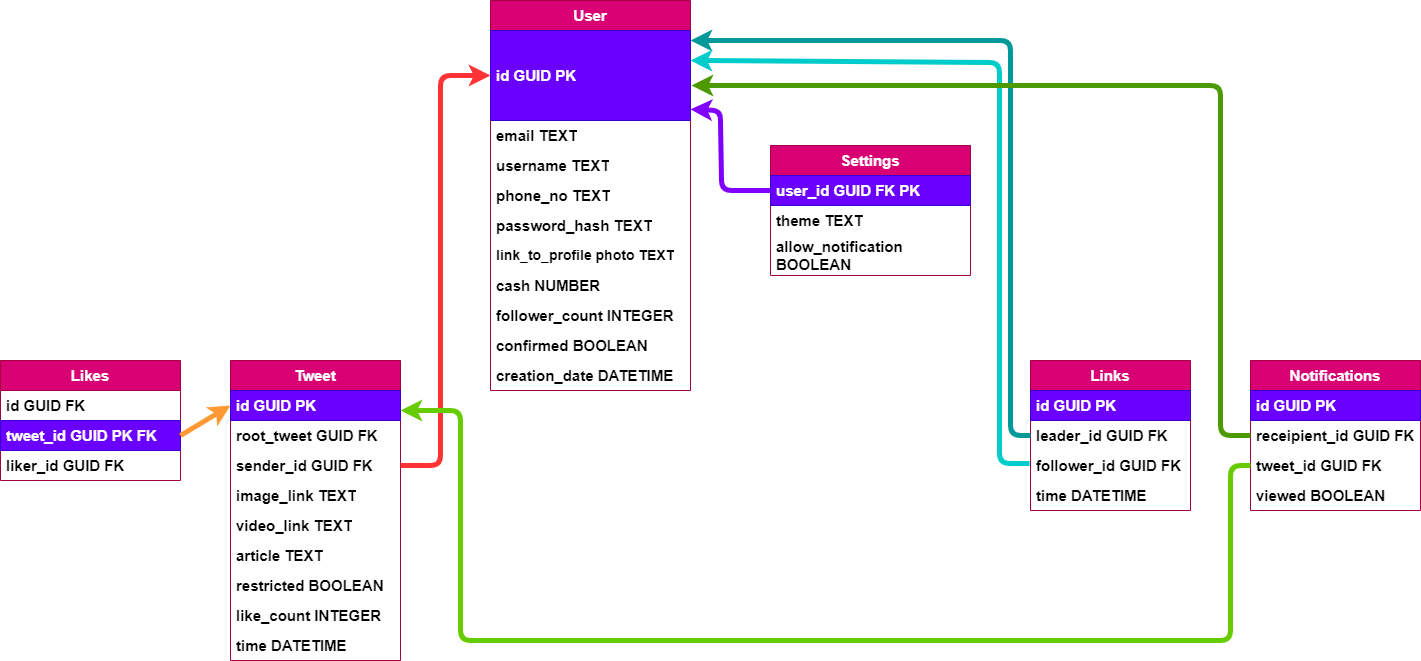

The diagram above was exported from draw.io. Its source (the exported page's mxGraphModel, read from the mxfile embedded in the PNG):
<mxGraphModel dx="1490" dy="1292" grid="0" gridSize="22" guides="1" tooltips="1" connect="1" arrows="1" fold="1" page="1" pageScale="1" pageWidth="850" pageHeight="1100" background="#ffffff" math="0" shadow="0">
  <root>
    <mxCell id="0" />
    <mxCell id="1" parent="0" />
    <mxCell id="2" value="Tweet" style="swimlane;fontStyle=1;childLayout=stackLayout;horizontal=1;startSize=30;horizontalStack=0;resizeParent=1;resizeParentMax=0;resizeLast=0;collapsible=1;marginBottom=0;whiteSpace=wrap;html=1;fontSize=15;fillColor=#d80073;fontColor=#FFFFFF;strokeColor=#A50040;" parent="1" vertex="1">
      <mxGeometry x="-540" y="240" width="170" height="300" as="geometry" />
    </mxCell>
    <mxCell id="3" value="id GUID PK" style="text;strokeColor=#3700CC;fillColor=#6a00ff;align=left;verticalAlign=middle;spacingLeft=4;spacingRight=4;overflow=hidden;points=[[0,0.5],[1,0.5]];portConstraint=eastwest;rotatable=0;whiteSpace=wrap;html=1;fontColor=#FFFFFF;fontSize=15;fontStyle=1" parent="2" vertex="1">
      <mxGeometry y="30" width="170" height="30" as="geometry" />
    </mxCell>
    <mxCell id="4" value="root_tweet GUID FK" style="text;strokeColor=none;fillColor=none;align=left;verticalAlign=middle;spacingLeft=4;spacingRight=4;overflow=hidden;points=[[0,0.5],[1,0.5]];portConstraint=eastwest;rotatable=0;whiteSpace=wrap;html=1;fontSize=15;fontStyle=1;fontColor=#000000;" parent="2" vertex="1">
      <mxGeometry y="60" width="170" height="30" as="geometry" />
    </mxCell>
    <mxCell id="6" value="sender_id GUID FK" style="text;strokeColor=none;fillColor=none;align=left;verticalAlign=middle;spacingLeft=4;spacingRight=4;overflow=hidden;points=[[0,0.5],[1,0.5]];portConstraint=eastwest;rotatable=0;whiteSpace=wrap;html=1;fontSize=15;fontStyle=1;fontColor=#000000;" parent="2" vertex="1">
      <mxGeometry y="90" width="170" height="30" as="geometry" />
    </mxCell>
    <mxCell id="7" value="image_link TEXT" style="text;strokeColor=none;fillColor=none;align=left;verticalAlign=middle;spacingLeft=4;spacingRight=4;overflow=hidden;points=[[0,0.5],[1,0.5]];portConstraint=eastwest;rotatable=0;whiteSpace=wrap;html=1;fontSize=15;fontStyle=1;fontColor=#000000;" parent="2" vertex="1">
      <mxGeometry y="120" width="170" height="30" as="geometry" />
    </mxCell>
    <mxCell id="8" value="video_link TEXT" style="text;strokeColor=none;fillColor=none;align=left;verticalAlign=middle;spacingLeft=4;spacingRight=4;overflow=hidden;points=[[0,0.5],[1,0.5]];portConstraint=eastwest;rotatable=0;whiteSpace=wrap;html=1;fontSize=15;fontStyle=1;fontColor=#000000;" parent="2" vertex="1">
      <mxGeometry y="150" width="170" height="30" as="geometry" />
    </mxCell>
    <mxCell id="9" value="article TEXT" style="text;strokeColor=none;fillColor=none;align=left;verticalAlign=middle;spacingLeft=4;spacingRight=4;overflow=hidden;points=[[0,0.5],[1,0.5]];portConstraint=eastwest;rotatable=0;whiteSpace=wrap;html=1;fontSize=15;fontStyle=1;fontColor=#000000;" parent="2" vertex="1">
      <mxGeometry y="180" width="170" height="30" as="geometry" />
    </mxCell>
    <mxCell id="10" value="restricted BOOLEAN" style="text;strokeColor=none;fillColor=none;align=left;verticalAlign=middle;spacingLeft=4;spacingRight=4;overflow=hidden;points=[[0,0.5],[1,0.5]];portConstraint=eastwest;rotatable=0;whiteSpace=wrap;html=1;fontSize=15;fontStyle=1;fontColor=#000000;" parent="2" vertex="1">
      <mxGeometry y="210" width="170" height="30" as="geometry" />
    </mxCell>
    <mxCell id="11" value="like_count INTEGER" style="text;strokeColor=none;fillColor=none;align=left;verticalAlign=middle;spacingLeft=4;spacingRight=4;overflow=hidden;points=[[0,0.5],[1,0.5]];portConstraint=eastwest;rotatable=0;whiteSpace=wrap;html=1;fontSize=15;fontStyle=1;fontColor=#000000;" parent="2" vertex="1">
      <mxGeometry y="240" width="170" height="30" as="geometry" />
    </mxCell>
    <mxCell id="44" value="time DATETIME" style="text;strokeColor=none;fillColor=none;align=left;verticalAlign=middle;spacingLeft=4;spacingRight=4;overflow=hidden;points=[[0,0.5],[1,0.5]];portConstraint=eastwest;rotatable=0;whiteSpace=wrap;html=1;fontSize=15;fontStyle=1;fontColor=#000000;" parent="2" vertex="1">
      <mxGeometry y="270" width="170" height="30" as="geometry" />
    </mxCell>
    <mxCell id="12" value="Likes" style="swimlane;fontStyle=1;childLayout=stackLayout;horizontal=1;startSize=30;horizontalStack=0;resizeParent=1;resizeParentMax=0;resizeLast=0;collapsible=1;marginBottom=0;whiteSpace=wrap;html=1;fontSize=15;fillColor=#d80073;fontColor=#FFFFFF;strokeColor=#A50040;" parent="1" vertex="1">
      <mxGeometry x="-770" y="240" width="180" height="120" as="geometry" />
    </mxCell>
    <mxCell id="54" value="id GUID FK" style="text;strokeColor=none;fillColor=none;align=left;verticalAlign=middle;spacingLeft=4;spacingRight=4;overflow=hidden;points=[[0,0.5],[1,0.5]];portConstraint=eastwest;rotatable=0;whiteSpace=wrap;html=1;fontSize=15;fontStyle=1;fontColor=#000000;" parent="12" vertex="1">
      <mxGeometry y="30" width="180" height="30" as="geometry" />
    </mxCell>
    <mxCell id="13" value="tweet_id GUID PK FK" style="text;strokeColor=#3700CC;fillColor=#6a00ff;align=left;verticalAlign=middle;spacingLeft=4;spacingRight=4;overflow=hidden;points=[[0,0.5],[1,0.5]];portConstraint=eastwest;rotatable=0;whiteSpace=wrap;html=1;fontColor=#FFFFFF;fontSize=15;fontStyle=1" parent="12" vertex="1">
      <mxGeometry y="60" width="180" height="30" as="geometry" />
    </mxCell>
    <mxCell id="14" value="liker_id GUID FK" style="text;strokeColor=none;fillColor=none;align=left;verticalAlign=middle;spacingLeft=4;spacingRight=4;overflow=hidden;points=[[0,0.5],[1,0.5]];portConstraint=eastwest;rotatable=0;whiteSpace=wrap;html=1;fontSize=15;fontStyle=1;fontColor=#000000;" parent="12" vertex="1">
      <mxGeometry y="90" width="180" height="30" as="geometry" />
    </mxCell>
    <mxCell id="16" value="User" style="swimlane;fontStyle=1;childLayout=stackLayout;horizontal=1;startSize=30;horizontalStack=0;resizeParent=1;resizeParentMax=0;resizeLast=0;collapsible=1;marginBottom=0;whiteSpace=wrap;html=1;fontSize=15;fillColor=#d80073;strokeColor=#A50040;fontColor=#FFFFFF;" parent="1" vertex="1">
      <mxGeometry x="-280" y="-120" width="200" height="390" as="geometry" />
    </mxCell>
    <mxCell id="17" value="id GUID PK" style="text;strokeColor=#3700CC;fillColor=#6a00ff;align=left;verticalAlign=middle;spacingLeft=4;spacingRight=4;overflow=hidden;points=[[0,0.5],[1,0.5]];portConstraint=eastwest;rotatable=0;whiteSpace=wrap;html=1;fontColor=#FFFFFF;fontSize=15;fontStyle=1" parent="16" vertex="1">
      <mxGeometry y="30" width="200" height="90" as="geometry" />
    </mxCell>
    <mxCell id="18" value="email TEXT" style="text;strokeColor=none;fillColor=none;align=left;verticalAlign=middle;spacingLeft=4;spacingRight=4;overflow=hidden;points=[[0,0.5],[1,0.5]];portConstraint=eastwest;rotatable=0;whiteSpace=wrap;html=1;fontSize=15;fontStyle=1;fontColor=#000000;" parent="16" vertex="1">
      <mxGeometry y="120" width="200" height="30" as="geometry" />
    </mxCell>
    <mxCell id="19" value="username TEXT" style="text;strokeColor=none;fillColor=none;align=left;verticalAlign=middle;spacingLeft=4;spacingRight=4;overflow=hidden;points=[[0,0.5],[1,0.5]];portConstraint=eastwest;rotatable=0;whiteSpace=wrap;html=1;fontSize=15;fontStyle=1;fontColor=#000000;" parent="16" vertex="1">
      <mxGeometry y="150" width="200" height="30" as="geometry" />
    </mxCell>
    <mxCell id="20" value="phone_no TEXT" style="text;strokeColor=none;fillColor=none;align=left;verticalAlign=middle;spacingLeft=4;spacingRight=4;overflow=hidden;points=[[0,0.5],[1,0.5]];portConstraint=eastwest;rotatable=0;whiteSpace=wrap;html=1;fontSize=15;fontStyle=1;fontColor=#000000;" parent="16" vertex="1">
      <mxGeometry y="180" width="200" height="30" as="geometry" />
    </mxCell>
    <mxCell id="21" value="password_hash TEXT" style="text;strokeColor=none;fillColor=none;align=left;verticalAlign=middle;spacingLeft=4;spacingRight=4;overflow=hidden;points=[[0,0.5],[1,0.5]];portConstraint=eastwest;rotatable=0;whiteSpace=wrap;html=1;fontSize=15;fontStyle=1;fontColor=#000000;" parent="16" vertex="1">
      <mxGeometry y="210" width="200" height="30" as="geometry" />
    </mxCell>
    <mxCell id="22" value="link_to_profile photo TEXT" style="text;strokeColor=none;fillColor=none;align=left;verticalAlign=middle;spacingLeft=4;spacingRight=4;overflow=hidden;points=[[0,0.5],[1,0.5]];portConstraint=eastwest;rotatable=0;whiteSpace=wrap;html=1;fontSize=14;fontStyle=1;fontColor=#000000;" parent="16" vertex="1">
      <mxGeometry y="240" width="200" height="30" as="geometry" />
    </mxCell>
    <mxCell id="23" value="cash NUMBER" style="text;strokeColor=none;fillColor=none;align=left;verticalAlign=middle;spacingLeft=4;spacingRight=4;overflow=hidden;points=[[0,0.5],[1,0.5]];portConstraint=eastwest;rotatable=0;whiteSpace=wrap;html=1;fontSize=15;fontStyle=1;fontColor=#000000;" parent="16" vertex="1">
      <mxGeometry y="270" width="200" height="30" as="geometry" />
    </mxCell>
    <mxCell id="24" value="follower_count INTEGER" style="text;strokeColor=none;fillColor=none;align=left;verticalAlign=middle;spacingLeft=4;spacingRight=4;overflow=hidden;points=[[0,0.5],[1,0.5]];portConstraint=eastwest;rotatable=0;whiteSpace=wrap;html=1;fontSize=15;fontStyle=1;fontColor=#000000;" parent="16" vertex="1">
      <mxGeometry y="300" width="200" height="30" as="geometry" />
    </mxCell>
    <mxCell id="25" value="confirmed BOOLEAN" style="text;strokeColor=none;fillColor=none;align=left;verticalAlign=middle;spacingLeft=4;spacingRight=4;overflow=hidden;points=[[0,0.5],[1,0.5]];portConstraint=eastwest;rotatable=0;whiteSpace=wrap;html=1;fontSize=15;fontStyle=1;fontColor=#000000;" parent="16" vertex="1">
      <mxGeometry y="330" width="200" height="30" as="geometry" />
    </mxCell>
    <mxCell id="62" value="creation_date DATETIME" style="text;strokeColor=none;fillColor=none;align=left;verticalAlign=middle;spacingLeft=4;spacingRight=4;overflow=hidden;points=[[0,0.5],[1,0.5]];portConstraint=eastwest;rotatable=0;whiteSpace=wrap;html=1;fontSize=15;fontStyle=1;fontColor=#000000;" parent="16" vertex="1">
      <mxGeometry y="360" width="200" height="30" as="geometry" />
    </mxCell>
    <mxCell id="26" value="Settings" style="swimlane;fontStyle=1;childLayout=stackLayout;horizontal=1;startSize=30;horizontalStack=0;resizeParent=1;resizeParentMax=0;resizeLast=0;collapsible=1;marginBottom=0;whiteSpace=wrap;html=1;fontSize=15;fillColor=#d80073;fontColor=#FFFFFF;strokeColor=#A50040;" parent="1" vertex="1">
      <mxGeometry y="25" width="200" height="130" as="geometry" />
    </mxCell>
    <mxCell id="27" value="user_id GUID FK PK&amp;nbsp;" style="text;strokeColor=#3700CC;fillColor=#6a00ff;align=left;verticalAlign=middle;spacingLeft=4;spacingRight=4;overflow=hidden;points=[[0,0.5],[1,0.5]];portConstraint=eastwest;rotatable=0;whiteSpace=wrap;html=1;fontColor=#FFFFFF;fontSize=15;fontStyle=1" parent="26" vertex="1">
      <mxGeometry y="30" width="200" height="30" as="geometry" />
    </mxCell>
    <mxCell id="28" value="theme TEXT" style="text;strokeColor=none;fillColor=none;align=left;verticalAlign=middle;spacingLeft=4;spacingRight=4;overflow=hidden;points=[[0,0.5],[1,0.5]];portConstraint=eastwest;rotatable=0;whiteSpace=wrap;html=1;fontSize=15;fontStyle=1;fontColor=#000000;" parent="26" vertex="1">
      <mxGeometry y="60" width="200" height="30" as="geometry" />
    </mxCell>
    <mxCell id="29" value="allow_notification BOOLEAN" style="text;strokeColor=none;fillColor=none;align=left;verticalAlign=middle;spacingLeft=4;spacingRight=4;overflow=hidden;points=[[0,0.5],[1,0.5]];portConstraint=eastwest;rotatable=0;whiteSpace=wrap;html=1;fontSize=15;fontStyle=1;fontColor=#000000;" parent="26" vertex="1">
      <mxGeometry y="90" width="200" height="40" as="geometry" />
    </mxCell>
    <mxCell id="36" value="Links" style="swimlane;fontStyle=1;childLayout=stackLayout;horizontal=1;startSize=30;horizontalStack=0;resizeParent=1;resizeParentMax=0;resizeLast=0;collapsible=1;marginBottom=0;whiteSpace=wrap;html=1;fontSize=15;fillColor=#d80073;fontColor=#FFFFFF;strokeColor=#A50040;" parent="1" vertex="1">
      <mxGeometry x="260" y="240" width="160" height="150" as="geometry" />
    </mxCell>
    <mxCell id="43" value="id GUID PK" style="text;strokeColor=#3700CC;fillColor=#6a00ff;align=left;verticalAlign=middle;spacingLeft=4;spacingRight=4;overflow=hidden;points=[[0,0.5],[1,0.5]];portConstraint=eastwest;rotatable=0;whiteSpace=wrap;html=1;fontColor=#FFFFFF;fontSize=15;fontStyle=1" parent="36" vertex="1">
      <mxGeometry y="30" width="160" height="30" as="geometry" />
    </mxCell>
    <mxCell id="38" value="leader_id GUID FK" style="text;strokeColor=none;fillColor=none;align=left;verticalAlign=middle;spacingLeft=4;spacingRight=4;overflow=hidden;points=[[0,0.5],[1,0.5]];portConstraint=eastwest;rotatable=0;whiteSpace=wrap;html=1;fontSize=15;fontStyle=1;fontColor=#000000;" parent="36" vertex="1">
      <mxGeometry y="60" width="160" height="30" as="geometry" />
    </mxCell>
    <mxCell id="39" value="follower_id GUID FK" style="text;strokeColor=none;fillColor=none;align=left;verticalAlign=middle;spacingLeft=4;spacingRight=4;overflow=hidden;points=[[0,0.5],[1,0.5]];portConstraint=eastwest;rotatable=0;whiteSpace=wrap;html=1;fontSize=15;fontStyle=1;fontColor=#000000;" parent="36" vertex="1">
      <mxGeometry y="90" width="160" height="30" as="geometry" />
    </mxCell>
    <mxCell id="40" value="time DATETIME" style="text;strokeColor=none;fillColor=none;align=left;verticalAlign=middle;spacingLeft=4;spacingRight=4;overflow=hidden;points=[[0,0.5],[1,0.5]];portConstraint=eastwest;rotatable=0;whiteSpace=wrap;html=1;fontSize=15;fontStyle=1;fontColor=#000000;" parent="36" vertex="1">
      <mxGeometry y="120" width="160" height="30" as="geometry" />
    </mxCell>
    <mxCell id="45" value="Notifications" style="swimlane;fontStyle=1;childLayout=stackLayout;horizontal=1;startSize=30;horizontalStack=0;resizeParent=1;resizeParentMax=0;resizeLast=0;collapsible=1;marginBottom=0;whiteSpace=wrap;html=1;fontSize=15;fillColor=#d80073;fontColor=#FFFFFF;strokeColor=#A50040;" parent="1" vertex="1">
      <mxGeometry x="480" y="240" width="170" height="150" as="geometry" />
    </mxCell>
    <mxCell id="46" value="id GUID PK" style="text;strokeColor=#3700CC;fillColor=#6a00ff;align=left;verticalAlign=middle;spacingLeft=4;spacingRight=4;overflow=hidden;points=[[0,0.5],[1,0.5]];portConstraint=eastwest;rotatable=0;whiteSpace=wrap;html=1;fontColor=#FFFFFF;fontSize=15;fontStyle=1" parent="45" vertex="1">
      <mxGeometry y="30" width="170" height="30" as="geometry" />
    </mxCell>
    <mxCell id="49" value="receipient_id GUID FK" style="text;strokeColor=none;fillColor=none;align=left;verticalAlign=middle;spacingLeft=4;spacingRight=4;overflow=hidden;points=[[0,0.5],[1,0.5]];portConstraint=eastwest;rotatable=0;whiteSpace=wrap;html=1;fontSize=15;fontStyle=1;fontColor=#000000;" parent="45" vertex="1">
      <mxGeometry y="60" width="170" height="30" as="geometry" />
    </mxCell>
    <mxCell id="47" value="tweet_id GUID FK" style="text;strokeColor=none;fillColor=none;align=left;verticalAlign=middle;spacingLeft=4;spacingRight=4;overflow=hidden;points=[[0,0.5],[1,0.5]];portConstraint=eastwest;rotatable=0;whiteSpace=wrap;html=1;fontSize=15;fontStyle=1;fontColor=#000000;" parent="45" vertex="1">
      <mxGeometry y="90" width="170" height="30" as="geometry" />
    </mxCell>
    <mxCell id="48" value="viewed BOOLEAN" style="text;strokeColor=none;fillColor=none;align=left;verticalAlign=middle;spacingLeft=4;spacingRight=4;overflow=hidden;points=[[0,0.5],[1,0.5]];portConstraint=eastwest;rotatable=0;whiteSpace=wrap;html=1;fontSize=15;fontStyle=1;fontColor=#000000;" parent="45" vertex="1">
      <mxGeometry y="120" width="170" height="30" as="geometry" />
    </mxCell>
    <mxCell id="51" style="edgeStyle=none;html=1;exitX=1;exitY=0.5;exitDx=0;exitDy=0;entryX=0;entryY=0.5;entryDx=0;entryDy=0;strokeColor=#FF9933;fontSize=15;fontStyle=1;strokeWidth=5;fontColor=#000000;" parent="1" source="13" target="3" edge="1">
      <mxGeometry relative="1" as="geometry">
        <mxPoint x="-540" y="70" as="targetPoint" />
      </mxGeometry>
    </mxCell>
    <mxCell id="52" style="edgeStyle=none;html=1;entryX=0;entryY=0.5;entryDx=0;entryDy=0;exitX=1;exitY=0.5;exitDx=0;exitDy=0;strokeColor=#FF3333;fontSize=15;fontStyle=1;strokeWidth=5;fontColor=#000000;" parent="1" source="6" target="17" edge="1">
      <mxGeometry relative="1" as="geometry">
        <Array as="points">
          <mxPoint x="-330" y="345" />
          <mxPoint x="-330" y="-45" />
        </Array>
      </mxGeometry>
    </mxCell>
    <mxCell id="53" style="edgeStyle=none;html=1;exitX=0;exitY=0.5;exitDx=0;exitDy=0;strokeColor=#7F00FF;entryX=1;entryY=0.876;entryDx=0;entryDy=0;entryPerimeter=0;fontSize=15;fontStyle=1;strokeWidth=5;fontColor=#000000;" parent="1" source="27" target="17" edge="1">
      <mxGeometry relative="1" as="geometry">
        <mxPoint y="285" as="sourcePoint" />
        <mxPoint x="-120" y="-70" as="targetPoint" />
        <Array as="points">
          <mxPoint x="-49" y="70" />
          <mxPoint x="-50" y="-10" />
        </Array>
      </mxGeometry>
    </mxCell>
    <mxCell id="55" style="edgeStyle=none;html=1;exitX=0;exitY=0.5;exitDx=0;exitDy=0;strokeColor=#009999;fontSize=15;fontStyle=1;strokeWidth=5;fontColor=#000000;" parent="1" source="38" edge="1">
      <mxGeometry relative="1" as="geometry">
        <mxPoint x="-80" y="-80" as="targetPoint" />
        <Array as="points">
          <mxPoint x="240" y="315" />
          <mxPoint x="240" y="-80" />
        </Array>
      </mxGeometry>
    </mxCell>
    <mxCell id="57" style="edgeStyle=none;html=1;exitX=0;exitY=0.5;exitDx=0;exitDy=0;strokeColor=#00CCCC;fontSize=15;fontStyle=1;strokeWidth=5;fontColor=#000000;" parent="1" edge="1">
      <mxGeometry relative="1" as="geometry">
        <mxPoint x="-80" y="-60" as="targetPoint" />
        <mxPoint x="259" y="343" as="sourcePoint" />
        <Array as="points">
          <mxPoint x="229" y="343" />
          <mxPoint x="229" y="-58" />
        </Array>
      </mxGeometry>
    </mxCell>
    <mxCell id="58" style="edgeStyle=none;html=1;exitX=0;exitY=0.5;exitDx=0;exitDy=0;strokeColor=#4D9900;fontSize=15;fontStyle=1;strokeWidth=5;fontColor=#000000;" parent="1" source="49" edge="1">
      <mxGeometry relative="1" as="geometry">
        <mxPoint x="-79" y="-35" as="targetPoint" />
        <Array as="points">
          <mxPoint x="450" y="315" />
          <mxPoint x="450" y="-35" />
        </Array>
      </mxGeometry>
    </mxCell>
    <mxCell id="59" style="edgeStyle=none;html=1;exitX=0;exitY=0.5;exitDx=0;exitDy=0;strokeColor=#66CC00;fontSize=15;fontStyle=1;strokeWidth=5;fontColor=#000000;" parent="1" source="47" edge="1">
      <mxGeometry relative="1" as="geometry">
        <mxPoint x="-370" y="290" as="targetPoint" />
        <Array as="points">
          <mxPoint x="460" y="345" />
          <mxPoint x="460" y="520" />
          <mxPoint x="-310" y="520" />
          <mxPoint x="-310" y="290" />
        </Array>
      </mxGeometry>
    </mxCell>
  </root>
</mxGraphModel>